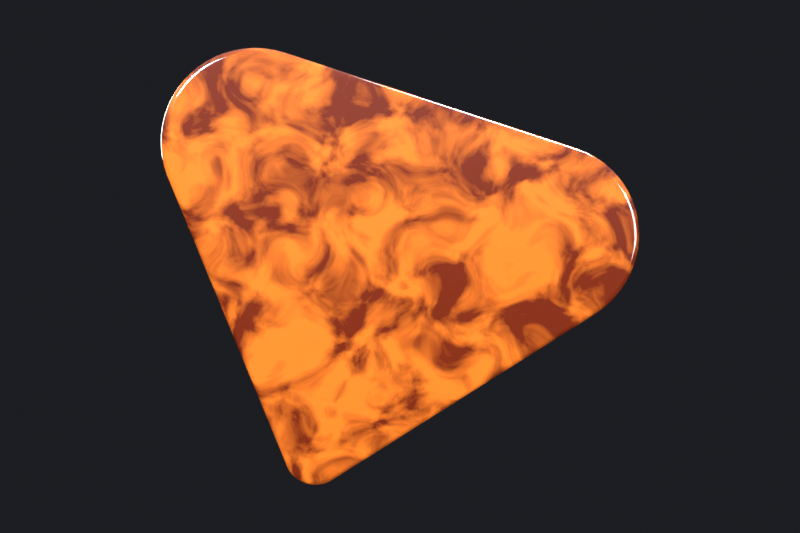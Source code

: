 # Source: energy-source-plectrum.blend  (saved by Blender 5.2.45; exported with 4.5.12 LTS)
import bpy
from mathutils import Matrix  # noqa: F401  (used for matrix-valued properties, if any)

bpy.ops.wm.read_factory_settings(use_empty=True)
scene = bpy.context.scene
scene.name = 'energy source: Plectrum'

# ---- materials (node trees are filled in below, after node groups)
mat_tortoise = bpy.data.materials.new('tortoise')

# ---- material node trees
mat_tortoise.use_nodes = True; mat_tortoise.node_tree.nodes.clear()
_N = mat_tortoise.node_tree.nodes; _L = mat_tortoise.node_tree.links
n0 = _N.new('ShaderNodeBsdfPrincipled'); n0.name = 'Principled BSDF'; n0.location = (-200, 100)
n0.inputs[2].default_value = 0.12
n0.inputs[8].default_value = 0.4
n0.inputs[19].default_value = 1.0
n1 = _N.new('ShaderNodeOutputMaterial'); n1.name = 'Material Output'; n1.location = (200, 100)
n2 = _N.new('ShaderNodeTexCoord'); n2.name = 'Texture Coordinate'; n2.location = (0, 0)
n3 = _N.new('ShaderNodeMapping'); n3.name = 'Mapping'; n3.location = (0, 0)
n3.inputs[3].default_value = (2.0, 2.0, 2.0)
n4 = _N.new('ShaderNodeTexNoise'); n4.name = 'Noise Texture'; n4.location = (0, 0)
n4.width = 160
n4.inputs[2].default_value = 3.0
n4.inputs[3].default_value = 6.0
n4.inputs[8].default_value = 1.0
n5 = _N.new('ShaderNodeValToRGB'); n5.name = 'Color Ramp'; n5.location = (0, 0)
while len(n5.color_ramp.elements) > 1: n5.color_ramp.elements.remove(n5.color_ramp.elements[-1])
n5.color_ramp.elements[0].position = 0.4; n5.color_ramp.elements[0].color = (0.89, 0.214, 0.01961, 1.0)
_e = n5.color_ramp.elements.new(0.6); _e.color = (0.1706, 0.01961, 0.003936, 1.0)
_L.new(n0.outputs[0], n1.inputs[0])
_L.new(n2.outputs[3], n3.inputs[0])
_L.new(n3.outputs[0], n4.inputs[0])
_L.new(n4.outputs[0], n5.inputs[0])
_L.new(n5.outputs[0], n0.inputs[0])
n1.is_active_output = True

# ---- world
world_studio = bpy.data.worlds.new('studio'); scene.world = world_studio
world_studio.use_nodes = True; world_studio.node_tree.nodes.clear()
_N = world_studio.node_tree.nodes; _L = world_studio.node_tree.links
n0 = _N.new('ShaderNodeBackground'); n0.name = 'Background'; n0.location = (-200, 100)
n0.inputs[1].default_value = 0.8
n1 = _N.new('ShaderNodeOutputWorld'); n1.name = 'World Output'; n1.location = (200, 100)
n2 = _N.new('ShaderNodeTexCoord'); n2.name = 'Texture Coordinate'; n2.location = (0, 0)
n3 = _N.new('ShaderNodeSeparateXYZ'); n3.name = 'Separate XYZ'; n3.location = (0, 0)
n4 = _N.new('ShaderNodeValToRGB'); n4.name = 'Color Ramp'; n4.location = (0, 0)
while len(n4.color_ramp.elements) > 1: n4.color_ramp.elements.remove(n4.color_ramp.elements[-1])
n4.color_ramp.elements[0].position = 0.35; n4.color_ramp.elements[0].color = (0.015, 0.016, 0.02, 1.0)
_e = n4.color_ramp.elements.new(0.52); _e.color = (0.12, 0.12, 0.14, 1.0)
_e = n4.color_ramp.elements.new(0.75); _e.color = (0.55, 0.58, 0.65, 1.0)
n5 = _N.new('ShaderNodeMapRange'); n5.name = 'Map Range'; n5.location = (0, 0)
n5.inputs[1].default_value = -1.0
_L.new(n0.outputs[0], n1.inputs[0])
_L.new(n2.outputs[0], n3.inputs[0])
_L.new(n3.outputs[2], n5.inputs[0])
_L.new(n5.outputs[0], n4.inputs[0])
_L.new(n4.outputs[0], n0.inputs[0])
n1.is_active_output = True

# ---- cameras
cam_cam = bpy.data.cameras.new('cam')
cam_cam.sensor_fit = 'HORIZONTAL'
cam_cam.lens = 60.0
cam_cam.shift_x = 0.005872
cam_cam.shift_y = 0.01185

# ---- lights
light_a = bpy.data.lights.new('a', 'AREA')
light_a.energy = 1400.0
light_a.size = 4.0
light_a_001 = bpy.data.lights.new('a.001', 'AREA')
light_a_001.energy = 450.0
light_a_001.size = 3.0
light_a_002 = bpy.data.lights.new('a.002', 'AREA')
light_a_002.energy = 1100.0
light_a_002.size = 3.0
light_a_003 = bpy.data.lights.new('a.003', 'AREA')
light_a_003.energy = 300.0
light_a_003.size = 3.0

# ---- meshes
me_pick = bpy.data.meshes.new('pick')
me_pick.from_pydata([(-0.78, -0.025, 0.3), (-0.7784, -0.025, 0.2686), (-0.7734, -0.025, 0.2376), (-0.7653, -0.025, 0.2073), (-0.7541, -0.025, 0.178), (-0.7398, -0.025, 0.15), (-0.7227, -0.025, 0.1237), (-0.0809, -0.025, -0.6788), (-0.07431, -0.025, -0.6869), (-0.06691, -0.025, -0.6943), (-0.05878, -0.025, -0.7009), (-0.05, -0.025, -0.7066), (-0.04067, -0.025, -0.7114), (-0.0309, -0.025, -0.7151), (-0.02079, -0.025, -0.7178), (-0.01045, -0.025, -0.7195), (-1.837e-17, -0.025, -0.72), (0.01045, -0.025, -0.7195), (0.02079, -0.025, -0.7178), (0.0309, -0.025, -0.7151), (0.04067, -0.025, -0.7114), (0.05, -0.025, -0.7066), (0.05878, -0.025, -0.7009), (0.06691, -0.025, -0.6943), (0.07431, -0.025, -0.6869), (0.0809, -0.025, -0.6788), (0.7227, -0.025, 0.1237), (0.7398, -0.025, 0.15), (0.7541, -0.025, 0.178), (0.7653, -0.025, 0.2073), (0.7734, -0.025, 0.2376), (0.7784, -0.025, 0.2686), (0.78, -0.025, 0.3), (0.7784, -0.025, 0.3314), (0.7734, -0.025, 0.3624), (0.7653, -0.025, 0.3927), (0.7541, -0.025, 0.422), (0.7398, -0.025, 0.45), (0.7227, -0.025, 0.4763), (0.7029, -0.025, 0.5007), (0.6807, -0.025, 0.5229), (0.6563, -0.025, 0.5427), (0.63, -0.025, 0.5598), (0.602, -0.025, 0.5741), (0.5727, -0.025, 0.5853), (0.5424, -0.025, 0.5934), (0.5114, -0.025, 0.5984), (0.48, -0.025, 0.6), (-0.48, -0.025, 0.6), (-0.5114, -0.025, 0.5984), (-0.5424, -0.025, 0.5934), (-0.5727, -0.025, 0.5853), (-0.602, -0.025, 0.5741), (-0.63, -0.025, 0.5598), (-0.6563, -0.025, 0.5427), (-0.6807, -0.025, 0.5229), (-0.7029, -0.025, 0.5007), (-0.7227, -0.025, 0.4763), (-0.7398, -0.025, 0.45), (-0.7541, -0.025, 0.422), (-0.7653, -0.025, 0.3927), (-0.7734, -0.025, 0.3624), (-0.7784, -0.025, 0.3314), (-0.78, 0.025, 0.3), (-0.7784, 0.025, 0.2686), (-0.7734, 0.025, 0.2376), (-0.7653, 0.025, 0.2073), (-0.7541, 0.025, 0.178), (-0.7398, 0.025, 0.15), (-0.7227, 0.025, 0.1237), (-0.0809, 0.025, -0.6788), (-0.07431, 0.025, -0.6869), (-0.06691, 0.025, -0.6943), (-0.05878, 0.025, -0.7009), (-0.05, 0.025, -0.7066), (-0.04067, 0.025, -0.7114), (-0.0309, 0.025, -0.7151), (-0.02079, 0.025, -0.7178), (-0.01045, 0.025, -0.7195), (-1.837e-17, 0.025, -0.72), (0.01045, 0.025, -0.7195), (0.02079, 0.025, -0.7178), (0.0309, 0.025, -0.7151), (0.04067, 0.025, -0.7114), (0.05, 0.025, -0.7066), (0.05878, 0.025, -0.7009), (0.06691, 0.025, -0.6943), (0.07431, 0.025, -0.6869), (0.0809, 0.025, -0.6788), (0.7227, 0.025, 0.1237), (0.7398, 0.025, 0.15), (0.7541, 0.025, 0.178), (0.7653, 0.025, 0.2073), (0.7734, 0.025, 0.2376), (0.7784, 0.025, 0.2686), (0.78, 0.025, 0.3), (0.7784, 0.025, 0.3314), (0.7734, 0.025, 0.3624), (0.7653, 0.025, 0.3927), (0.7541, 0.025, 0.422), (0.7398, 0.025, 0.45), (0.7227, 0.025, 0.4763), (0.7029, 0.025, 0.5007), (0.6807, 0.025, 0.5229), (0.6563, 0.025, 0.5427), (0.63, 0.025, 0.5598), (0.602, 0.025, 0.5741), (0.5727, 0.025, 0.5853), (0.5424, 0.025, 0.5934), (0.5114, 0.025, 0.5984), (0.48, 0.025, 0.6), (-0.48, 0.025, 0.6), (-0.5114, 0.025, 0.5984), (-0.5424, 0.025, 0.5934), (-0.5727, 0.025, 0.5853), (-0.602, 0.025, 0.5741), (-0.63, 0.025, 0.5598), (-0.6563, 0.025, 0.5427), (-0.6807, 0.025, 0.5229), (-0.7029, 0.025, 0.5007), (-0.7227, 0.025, 0.4763), (-0.7398, 0.025, 0.45), (-0.7541, 0.025, 0.422), (-0.7653, 0.025, 0.3927), (-0.7734, 0.025, 0.3624), (-0.7784, 0.025, 0.3314)], [], [(0, 1, 2, 3, 4, 5, 6, 7, 8, 9, 10, 11, 12, 13, 14, 15, 16, 17, 18, 19, 20, 21, 22, 23, 24, 25, 26, 27, 28, 29, 30, 31, 32, 33, 34, 35, 36, 37, 38, 39, 40, 41, 42, 43, 44, 45, 46, 47, 48, 49, 50, 51, 52, 53, 54, 55, 56, 57, 58, 59, 60, 61, 62), (63, 125, 124, 123, 122, 121, 120, 119, 118, 117, 116, 115, 114, 113, 112, 111, 110, 109, 108, 107, 106, 105, 104, 103, 102, 101, 100, 99, 98, 97, 96, 95, 94, 93, 92, 91, 90, 89, 88, 87, 86, 85, 84, 83, 82, 81, 80, 79, 78, 77, 76, 75, 74, 73, 72, 71, 70, 69, 68, 67, 66, 65, 64), (41, 104, 105, 42), (15, 78, 79, 16), (42, 105, 106, 43), (16, 79, 80, 17), (43, 106, 107, 44), (17, 80, 81, 18), (44, 107, 108, 45), (18, 81, 82, 19), (45, 108, 109, 46), (19, 82, 83, 20), (46, 109, 110, 47), (20, 83, 84, 21), (47, 110, 111, 48), (21, 84, 85, 22), (48, 111, 112, 49), (22, 85, 86, 23), (49, 112, 113, 50), (23, 86, 87, 24), (50, 113, 114, 51), (24, 87, 88, 25), (51, 114, 115, 52), (25, 88, 89, 26), (62, 125, 63, 0), (52, 115, 116, 53), (26, 89, 90, 27), (0, 63, 64, 1), (53, 116, 117, 54), (27, 90, 91, 28), (1, 64, 65, 2), (54, 117, 118, 55), (28, 91, 92, 29), (2, 65, 66, 3), (55, 118, 119, 56), (29, 92, 93, 30), (3, 66, 67, 4), (56, 119, 120, 57), (30, 93, 94, 31), (4, 67, 68, 5), (57, 120, 121, 58), (31, 94, 95, 32), (5, 68, 69, 6), (58, 121, 122, 59), (32, 95, 96, 33), (6, 69, 70, 7), (59, 122, 123, 60), (33, 96, 97, 34), (7, 70, 71, 8), (60, 123, 124, 61), (34, 97, 98, 35), (8, 71, 72, 9), (61, 124, 125, 62), (35, 98, 99, 36), (9, 72, 73, 10), (36, 99, 100, 37), (10, 73, 74, 11), (37, 100, 101, 38), (11, 74, 75, 12), (38, 101, 102, 39), (12, 75, 76, 13), (39, 102, 103, 40), (13, 76, 77, 14), (40, 103, 104, 41), (14, 77, 78, 15)])
me_pick.polygons.foreach_set('use_smooth', [True] * 65)
me_pick.materials.append(mat_tortoise)
me_pick.update()

# ---- objects
ob_a = bpy.data.objects.new('a', light_a)
ob_a_001 = bpy.data.objects.new('a.001', light_a_001)
ob_a_002 = bpy.data.objects.new('a.002', light_a_002)
ob_a_003 = bpy.data.objects.new('a.003', light_a_003)
ob_cam = bpy.data.objects.new('cam', cam_cam)
ob_pick = bpy.data.objects.new('pick', me_pick)

# ---- transforms, parenting, visibility, modifiers, constraints
ob_a.location = (-4.5, -5.5, 6.5)
ob_a.rotation_euler = (0.8299, -3.568e-08, -0.6857)
ob_a_001.location = (6.0, -3.5, 1.5)
ob_a_001.rotation_euler = (1.358, 8.363e-08, 1.043)
ob_a_002.location = (2.5, 7.0, 5.0)
ob_a_002.rotation_euler = (0.9786, 3.188e-08, 2.799)
ob_a_003.location = (-6.0, 4.0, -1.0)
ob_a_003.rotation_euler = (1.709, 4.902e-08, -2.159)
ob_cam.location = (0.7918, -3.594, 2.179)
ob_cam.rotation_euler = (1.039, -3.623e-09, 0.1974)
ob_pick.location = (0.0, 0.0, 0.0)
ob_pick.rotation_euler = (-0.35, 0.3, 0.1)
_m = ob_pick.modifiers.new('b', 'BEVEL')
_m.width = 0.02
_m.width_pct = 0.02
_m.segments = 4
_m = ob_pick.modifiers.new('e', 'EDGE_SPLIT')
_m.split_angle = 0.6981

# ---- collection membership
scene.collection.objects.link(ob_a)
scene.collection.objects.link(ob_a_001)
scene.collection.objects.link(ob_a_002)
scene.collection.objects.link(ob_a_003)
scene.collection.objects.link(ob_cam)
scene.collection.objects.link(ob_pick)

# ---- scene / render settings (as saved in the file)
scene.camera = ob_cam
scene.frame_start = 1; scene.frame_end = 250; scene.frame_set(1)
scene.render.engine = 'CYCLES'
scene.render.image_settings.compression = 100
scene.render.resolution_x = 360
scene.render.resolution_y = 240
scene.render.film_transparent = True
scene.render.bake_bias = 0.0
scene.render.bake_samples = 0
scene.render.compositor_device = 'GPU'
scene.cycles.samples = 64
scene.cycles.max_bounces = 10
scene.cycles.transmission_bounces = 10
scene.cycles.transparent_max_bounces = 16
scene.cycles.film_transparent_glass = True
scene.eevee.use_volume_custom_range = False
scene.eevee.fast_gi_thickness_near = 0.1
scene.eevee.fast_gi_thickness_far = 0.0
scene.eevee.ray_tracing_options.screen_trace_thickness = 0.1
scene.view_settings.view_transform = 'Standard'
bpy.context.view_layer.update()
